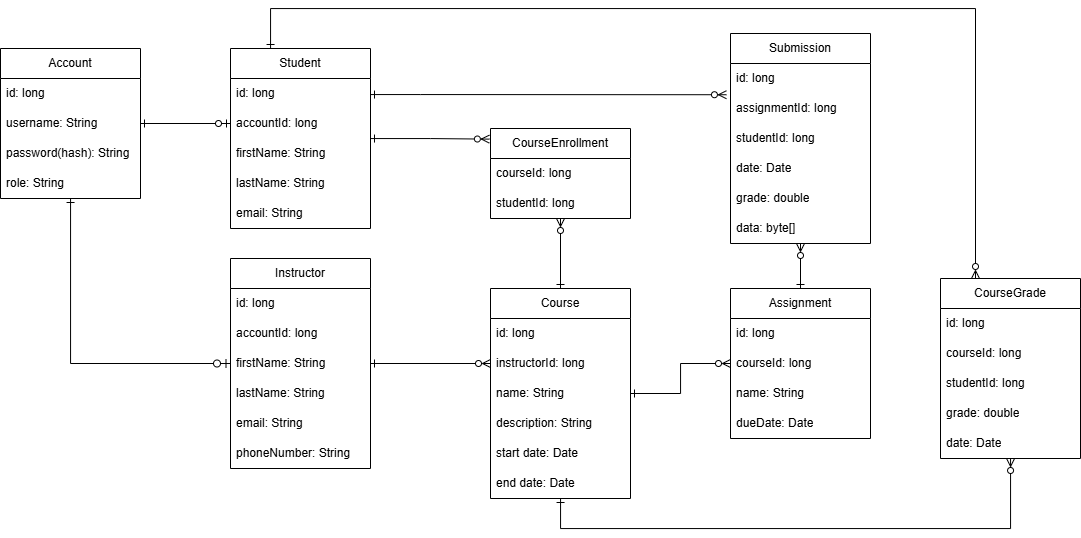

The diagram above was exported from draw.io. Its source (the exported page's mxGraphModel, read from the mxfile embedded in the PNG):
<mxGraphModel dx="1287" dy="855" grid="1" gridSize="10" guides="1" tooltips="1" connect="1" arrows="1" fold="1" page="1" pageScale="1" pageWidth="850" pageHeight="1100" math="0" shadow="0" extFonts="Permanent Marker^https://fonts.googleapis.com/css?family=Permanent+Marker">
  <root>
    <mxCell id="0" />
    <mxCell id="1" parent="0" />
    <mxCell id="0mO6QtWn7sBlj-9LjDEA-227" edge="1" parent="1" source="0mO6QtWn7sBlj-9LjDEA-7" style="edgeStyle=orthogonalEdgeStyle;rounded=0;orthogonalLoop=1;jettySize=auto;html=1;entryX=0;entryY=0.5;entryDx=0;entryDy=0;startArrow=ERone;startFill=0;endArrow=ERzeroToOne;endFill=0;strokeWidth=1;endSize=7;" target="0mO6QtWn7sBlj-9LjDEA-187">
      <mxGeometry relative="1" as="geometry" />
    </mxCell>
    <mxCell id="0mO6QtWn7sBlj-9LjDEA-228" edge="1" parent="1" source="0mO6QtWn7sBlj-9LjDEA-7" style="edgeStyle=orthogonalEdgeStyle;rounded=0;orthogonalLoop=1;jettySize=auto;html=1;endArrow=ERzeroToOne;endFill=0;startArrow=ERone;startFill=0;" target="0mO6QtWn7sBlj-9LjDEA-178">
      <mxGeometry relative="1" as="geometry">
        <Array as="points">
          <mxPoint x="240" y="150" />
          <mxPoint x="240" y="150" />
        </Array>
      </mxGeometry>
    </mxCell>
    <mxCell id="0mO6QtWn7sBlj-9LjDEA-7" parent="1" style="swimlane;fontStyle=0;childLayout=stackLayout;horizontal=1;startSize=30;horizontalStack=0;resizeParent=1;resizeParentMax=0;resizeLast=0;collapsible=1;marginBottom=0;whiteSpace=wrap;html=1;" value="Account" vertex="1">
      <mxGeometry height="150" width="140" x="120" y="60" as="geometry">
        <mxRectangle height="30" width="60" x="80" y="290" as="alternateBounds" />
      </mxGeometry>
    </mxCell>
    <mxCell id="0mO6QtWn7sBlj-9LjDEA-9" parent="0mO6QtWn7sBlj-9LjDEA-7" style="text;strokeColor=none;fillColor=none;align=left;verticalAlign=middle;spacingLeft=4;spacingRight=4;overflow=hidden;points=[[0,0.5],[1,0.5]];portConstraint=eastwest;rotatable=0;whiteSpace=wrap;html=1;" value="id: long" vertex="1">
      <mxGeometry height="30" width="140" y="30" as="geometry" />
    </mxCell>
    <mxCell id="0mO6QtWn7sBlj-9LjDEA-10" parent="0mO6QtWn7sBlj-9LjDEA-7" style="text;strokeColor=none;fillColor=none;align=left;verticalAlign=middle;spacingLeft=4;spacingRight=4;overflow=hidden;points=[[0,0.5],[1,0.5]];portConstraint=eastwest;rotatable=0;whiteSpace=wrap;html=1;" value="username: String" vertex="1">
      <mxGeometry height="30" width="140" y="60" as="geometry" />
    </mxCell>
    <mxCell id="0mO6QtWn7sBlj-9LjDEA-176" parent="0mO6QtWn7sBlj-9LjDEA-7" style="text;strokeColor=none;fillColor=none;align=left;verticalAlign=middle;spacingLeft=4;spacingRight=4;overflow=hidden;points=[[0,0.5],[1,0.5]];portConstraint=eastwest;rotatable=0;whiteSpace=wrap;html=1;" value="password(hash): String" vertex="1">
      <mxGeometry height="30" width="140" y="90" as="geometry" />
    </mxCell>
    <mxCell id="0mO6QtWn7sBlj-9LjDEA-177" parent="0mO6QtWn7sBlj-9LjDEA-7" style="text;strokeColor=none;fillColor=none;align=left;verticalAlign=middle;spacingLeft=4;spacingRight=4;overflow=hidden;points=[[0,0.5],[1,0.5]];portConstraint=eastwest;rotatable=0;whiteSpace=wrap;html=1;" value="role: String" vertex="1">
      <mxGeometry height="30" width="140" y="120" as="geometry" />
    </mxCell>
    <mxCell id="0mO6QtWn7sBlj-9LjDEA-247" edge="1" parent="1" source="0mO6QtWn7sBlj-9LjDEA-178" style="edgeStyle=orthogonalEdgeStyle;rounded=0;orthogonalLoop=1;jettySize=auto;html=1;entryX=0.25;entryY=0;entryDx=0;entryDy=0;startArrow=ERone;startFill=0;endArrow=ERzeroToMany;endFill=0;" target="0mO6QtWn7sBlj-9LjDEA-213">
      <mxGeometry relative="1" as="geometry">
        <Array as="points">
          <mxPoint x="390" y="20" />
          <mxPoint x="1095" y="20" />
        </Array>
      </mxGeometry>
    </mxCell>
    <mxCell id="0mO6QtWn7sBlj-9LjDEA-178" parent="1" style="swimlane;fontStyle=0;childLayout=stackLayout;horizontal=1;startSize=30;horizontalStack=0;resizeParent=1;resizeParentMax=0;resizeLast=0;collapsible=1;marginBottom=0;whiteSpace=wrap;html=1;" value="Student" vertex="1">
      <mxGeometry height="180" width="140" x="350" y="60" as="geometry">
        <mxRectangle height="30" width="60" x="80" y="290" as="alternateBounds" />
      </mxGeometry>
    </mxCell>
    <mxCell id="0mO6QtWn7sBlj-9LjDEA-179" parent="0mO6QtWn7sBlj-9LjDEA-178" style="text;strokeColor=none;fillColor=none;align=left;verticalAlign=middle;spacingLeft=4;spacingRight=4;overflow=hidden;points=[[0,0.5],[1,0.5]];portConstraint=eastwest;rotatable=0;whiteSpace=wrap;html=1;" value="id: long" vertex="1">
      <mxGeometry height="30" width="140" y="30" as="geometry" />
    </mxCell>
    <mxCell id="0mO6QtWn7sBlj-9LjDEA-183" parent="0mO6QtWn7sBlj-9LjDEA-178" style="text;strokeColor=none;fillColor=none;align=left;verticalAlign=middle;spacingLeft=4;spacingRight=4;overflow=hidden;points=[[0,0.5],[1,0.5]];portConstraint=eastwest;rotatable=0;whiteSpace=wrap;html=1;" value="accountId: long" vertex="1">
      <mxGeometry height="30" width="140" y="60" as="geometry" />
    </mxCell>
    <mxCell id="0mO6QtWn7sBlj-9LjDEA-180" parent="0mO6QtWn7sBlj-9LjDEA-178" style="text;strokeColor=none;fillColor=none;align=left;verticalAlign=middle;spacingLeft=4;spacingRight=4;overflow=hidden;points=[[0,0.5],[1,0.5]];portConstraint=eastwest;rotatable=0;whiteSpace=wrap;html=1;" value="firstName: String" vertex="1">
      <mxGeometry height="30" width="140" y="90" as="geometry" />
    </mxCell>
    <mxCell id="0mO6QtWn7sBlj-9LjDEA-181" parent="0mO6QtWn7sBlj-9LjDEA-178" style="text;strokeColor=none;fillColor=none;align=left;verticalAlign=middle;spacingLeft=4;spacingRight=4;overflow=hidden;points=[[0,0.5],[1,0.5]];portConstraint=eastwest;rotatable=0;whiteSpace=wrap;html=1;" value="lastName: String" vertex="1">
      <mxGeometry height="30" width="140" y="120" as="geometry" />
    </mxCell>
    <mxCell id="0mO6QtWn7sBlj-9LjDEA-182" parent="0mO6QtWn7sBlj-9LjDEA-178" style="text;strokeColor=none;fillColor=none;align=left;verticalAlign=middle;spacingLeft=4;spacingRight=4;overflow=hidden;points=[[0,0.5],[1,0.5]];portConstraint=eastwest;rotatable=0;whiteSpace=wrap;html=1;" value="email: String" vertex="1">
      <mxGeometry height="30" width="140" y="150" as="geometry" />
    </mxCell>
    <mxCell id="0mO6QtWn7sBlj-9LjDEA-241" edge="1" parent="1" source="0mO6QtWn7sBlj-9LjDEA-184" style="edgeStyle=orthogonalEdgeStyle;rounded=0;orthogonalLoop=1;jettySize=auto;html=1;entryX=0;entryY=0.5;entryDx=0;entryDy=0;startArrow=ERone;startFill=0;endArrow=ERzeroToMany;endFill=0;" target="0mO6QtWn7sBlj-9LjDEA-194">
      <mxGeometry relative="1" as="geometry" />
    </mxCell>
    <mxCell id="0mO6QtWn7sBlj-9LjDEA-184" parent="1" style="swimlane;fontStyle=0;childLayout=stackLayout;horizontal=1;startSize=30;horizontalStack=0;resizeParent=1;resizeParentMax=0;resizeLast=0;collapsible=1;marginBottom=0;whiteSpace=wrap;html=1;" value="Instructor" vertex="1">
      <mxGeometry height="210" width="140" x="350" y="270" as="geometry">
        <mxRectangle height="30" width="60" x="80" y="290" as="alternateBounds" />
      </mxGeometry>
    </mxCell>
    <mxCell id="0mO6QtWn7sBlj-9LjDEA-185" parent="0mO6QtWn7sBlj-9LjDEA-184" style="text;strokeColor=none;fillColor=none;align=left;verticalAlign=middle;spacingLeft=4;spacingRight=4;overflow=hidden;points=[[0,0.5],[1,0.5]];portConstraint=eastwest;rotatable=0;whiteSpace=wrap;html=1;" value="id: long" vertex="1">
      <mxGeometry height="30" width="140" y="30" as="geometry" />
    </mxCell>
    <mxCell id="0mO6QtWn7sBlj-9LjDEA-186" parent="0mO6QtWn7sBlj-9LjDEA-184" style="text;strokeColor=none;fillColor=none;align=left;verticalAlign=middle;spacingLeft=4;spacingRight=4;overflow=hidden;points=[[0,0.5],[1,0.5]];portConstraint=eastwest;rotatable=0;whiteSpace=wrap;html=1;" value="accountId: long" vertex="1">
      <mxGeometry height="30" width="140" y="60" as="geometry" />
    </mxCell>
    <mxCell id="0mO6QtWn7sBlj-9LjDEA-187" parent="0mO6QtWn7sBlj-9LjDEA-184" style="text;strokeColor=none;fillColor=none;align=left;verticalAlign=middle;spacingLeft=4;spacingRight=4;overflow=hidden;points=[[0,0.5],[1,0.5]];portConstraint=eastwest;rotatable=0;whiteSpace=wrap;html=1;" value="firstName: String" vertex="1">
      <mxGeometry height="30" width="140" y="90" as="geometry" />
    </mxCell>
    <mxCell id="0mO6QtWn7sBlj-9LjDEA-188" parent="0mO6QtWn7sBlj-9LjDEA-184" style="text;strokeColor=none;fillColor=none;align=left;verticalAlign=middle;spacingLeft=4;spacingRight=4;overflow=hidden;points=[[0,0.5],[1,0.5]];portConstraint=eastwest;rotatable=0;whiteSpace=wrap;html=1;" value="lastName: String" vertex="1">
      <mxGeometry height="30" width="140" y="120" as="geometry" />
    </mxCell>
    <mxCell id="0mO6QtWn7sBlj-9LjDEA-189" parent="0mO6QtWn7sBlj-9LjDEA-184" style="text;strokeColor=none;fillColor=none;align=left;verticalAlign=middle;spacingLeft=4;spacingRight=4;overflow=hidden;points=[[0,0.5],[1,0.5]];portConstraint=eastwest;rotatable=0;whiteSpace=wrap;html=1;" value="email: String" vertex="1">
      <mxGeometry height="30" width="140" y="150" as="geometry" />
    </mxCell>
    <mxCell id="0mO6QtWn7sBlj-9LjDEA-190" parent="0mO6QtWn7sBlj-9LjDEA-184" style="text;strokeColor=none;fillColor=none;align=left;verticalAlign=middle;spacingLeft=4;spacingRight=4;overflow=hidden;points=[[0,0.5],[1,0.5]];portConstraint=eastwest;rotatable=0;whiteSpace=wrap;html=1;" value="phoneNumber: String" vertex="1">
      <mxGeometry height="30" width="140" y="180" as="geometry" />
    </mxCell>
    <mxCell id="0mO6QtWn7sBlj-9LjDEA-243" edge="1" parent="1" source="0mO6QtWn7sBlj-9LjDEA-191" style="edgeStyle=orthogonalEdgeStyle;rounded=0;orthogonalLoop=1;jettySize=auto;html=1;entryX=0;entryY=0.5;entryDx=0;entryDy=0;startArrow=ERone;startFill=0;endArrow=ERzeroToMany;endFill=0;" target="0mO6QtWn7sBlj-9LjDEA-203">
      <mxGeometry relative="1" as="geometry" />
    </mxCell>
    <mxCell id="0mO6QtWn7sBlj-9LjDEA-248" edge="1" parent="1" source="0mO6QtWn7sBlj-9LjDEA-191" style="edgeStyle=orthogonalEdgeStyle;rounded=0;orthogonalLoop=1;jettySize=auto;html=1;startArrow=ERone;startFill=0;endArrow=ERzeroToMany;endFill=0;" target="0mO6QtWn7sBlj-9LjDEA-213">
      <mxGeometry relative="1" as="geometry">
        <Array as="points">
          <mxPoint x="680" y="540" />
          <mxPoint x="1130" y="540" />
        </Array>
      </mxGeometry>
    </mxCell>
    <mxCell id="0mO6QtWn7sBlj-9LjDEA-191" parent="1" style="swimlane;fontStyle=0;childLayout=stackLayout;horizontal=1;startSize=30;horizontalStack=0;resizeParent=1;resizeParentMax=0;resizeLast=0;collapsible=1;marginBottom=0;whiteSpace=wrap;html=1;" value="Course" vertex="1">
      <mxGeometry height="210" width="140" x="610" y="300" as="geometry">
        <mxRectangle height="30" width="60" x="80" y="290" as="alternateBounds" />
      </mxGeometry>
    </mxCell>
    <mxCell id="0mO6QtWn7sBlj-9LjDEA-192" parent="0mO6QtWn7sBlj-9LjDEA-191" style="text;strokeColor=none;fillColor=none;align=left;verticalAlign=middle;spacingLeft=4;spacingRight=4;overflow=hidden;points=[[0,0.5],[1,0.5]];portConstraint=eastwest;rotatable=0;whiteSpace=wrap;html=1;" value="id: long" vertex="1">
      <mxGeometry height="30" width="140" y="30" as="geometry" />
    </mxCell>
    <mxCell id="0mO6QtWn7sBlj-9LjDEA-194" parent="0mO6QtWn7sBlj-9LjDEA-191" style="text;strokeColor=none;fillColor=none;align=left;verticalAlign=middle;spacingLeft=4;spacingRight=4;overflow=hidden;points=[[0,0.5],[1,0.5]];portConstraint=eastwest;rotatable=0;whiteSpace=wrap;html=1;" value="instructorId: long" vertex="1">
      <mxGeometry height="30" width="140" y="60" as="geometry" />
    </mxCell>
    <mxCell id="0mO6QtWn7sBlj-9LjDEA-193" parent="0mO6QtWn7sBlj-9LjDEA-191" style="text;strokeColor=none;fillColor=none;align=left;verticalAlign=middle;spacingLeft=4;spacingRight=4;overflow=hidden;points=[[0,0.5],[1,0.5]];portConstraint=eastwest;rotatable=0;whiteSpace=wrap;html=1;" value="name: String" vertex="1">
      <mxGeometry height="30" width="140" y="90" as="geometry" />
    </mxCell>
    <mxCell id="0mO6QtWn7sBlj-9LjDEA-195" parent="0mO6QtWn7sBlj-9LjDEA-191" style="text;strokeColor=none;fillColor=none;align=left;verticalAlign=middle;spacingLeft=4;spacingRight=4;overflow=hidden;points=[[0,0.5],[1,0.5]];portConstraint=eastwest;rotatable=0;whiteSpace=wrap;html=1;" value="description: String" vertex="1">
      <mxGeometry height="30" width="140" y="120" as="geometry" />
    </mxCell>
    <mxCell id="XFA4ejLt8l7YWWdluyfD-1" parent="0mO6QtWn7sBlj-9LjDEA-191" style="text;strokeColor=none;fillColor=none;align=left;verticalAlign=middle;spacingLeft=4;spacingRight=4;overflow=hidden;points=[[0,0.5],[1,0.5]];portConstraint=eastwest;rotatable=0;whiteSpace=wrap;html=1;" value="start date: Date" vertex="1">
      <mxGeometry height="30" width="140" y="150" as="geometry" />
    </mxCell>
    <mxCell id="XFA4ejLt8l7YWWdluyfD-2" parent="0mO6QtWn7sBlj-9LjDEA-191" style="text;strokeColor=none;fillColor=none;align=left;verticalAlign=middle;spacingLeft=4;spacingRight=4;overflow=hidden;points=[[0,0.5],[1,0.5]];portConstraint=eastwest;rotatable=0;whiteSpace=wrap;html=1;" value="end date: Date" vertex="1">
      <mxGeometry height="30" width="140" y="180" as="geometry" />
    </mxCell>
    <mxCell id="0mO6QtWn7sBlj-9LjDEA-242" edge="1" parent="1" source="0mO6QtWn7sBlj-9LjDEA-196" style="edgeStyle=orthogonalEdgeStyle;rounded=0;orthogonalLoop=1;jettySize=auto;html=1;entryX=0.5;entryY=0;entryDx=0;entryDy=0;startArrow=ERzeroToMany;startFill=0;endArrow=ERone;endFill=0;" target="0mO6QtWn7sBlj-9LjDEA-191">
      <mxGeometry relative="1" as="geometry" />
    </mxCell>
    <mxCell id="0mO6QtWn7sBlj-9LjDEA-196" parent="1" style="swimlane;fontStyle=0;childLayout=stackLayout;horizontal=1;startSize=30;horizontalStack=0;resizeParent=1;resizeParentMax=0;resizeLast=0;collapsible=1;marginBottom=0;whiteSpace=wrap;html=1;" value="CourseEnrollment" vertex="1">
      <mxGeometry height="90" width="140" x="610" y="140" as="geometry">
        <mxRectangle height="30" width="60" x="80" y="290" as="alternateBounds" />
      </mxGeometry>
    </mxCell>
    <mxCell id="0mO6QtWn7sBlj-9LjDEA-197" parent="0mO6QtWn7sBlj-9LjDEA-196" style="text;strokeColor=none;fillColor=none;align=left;verticalAlign=middle;spacingLeft=4;spacingRight=4;overflow=hidden;points=[[0,0.5],[1,0.5]];portConstraint=eastwest;rotatable=0;whiteSpace=wrap;html=1;" value="courseId: long" vertex="1">
      <mxGeometry height="30" width="140" y="30" as="geometry" />
    </mxCell>
    <mxCell id="0mO6QtWn7sBlj-9LjDEA-198" parent="0mO6QtWn7sBlj-9LjDEA-196" style="text;strokeColor=none;fillColor=none;align=left;verticalAlign=middle;spacingLeft=4;spacingRight=4;overflow=hidden;points=[[0,0.5],[1,0.5]];portConstraint=eastwest;rotatable=0;whiteSpace=wrap;html=1;" value="studentId: long" vertex="1">
      <mxGeometry height="30" width="140" y="60" as="geometry" />
    </mxCell>
    <mxCell id="0mO6QtWn7sBlj-9LjDEA-201" parent="1" style="swimlane;fontStyle=0;childLayout=stackLayout;horizontal=1;startSize=30;horizontalStack=0;resizeParent=1;resizeParentMax=0;resizeLast=0;collapsible=1;marginBottom=0;whiteSpace=wrap;html=1;" value="Assignment" vertex="1">
      <mxGeometry height="150" width="140" x="850" y="300" as="geometry">
        <mxRectangle height="30" width="60" x="80" y="290" as="alternateBounds" />
      </mxGeometry>
    </mxCell>
    <mxCell id="0mO6QtWn7sBlj-9LjDEA-202" parent="0mO6QtWn7sBlj-9LjDEA-201" style="text;strokeColor=none;fillColor=none;align=left;verticalAlign=middle;spacingLeft=4;spacingRight=4;overflow=hidden;points=[[0,0.5],[1,0.5]];portConstraint=eastwest;rotatable=0;whiteSpace=wrap;html=1;" value="id: long" vertex="1">
      <mxGeometry height="30" width="140" y="30" as="geometry" />
    </mxCell>
    <mxCell id="0mO6QtWn7sBlj-9LjDEA-203" parent="0mO6QtWn7sBlj-9LjDEA-201" style="text;strokeColor=none;fillColor=none;align=left;verticalAlign=middle;spacingLeft=4;spacingRight=4;overflow=hidden;points=[[0,0.5],[1,0.5]];portConstraint=eastwest;rotatable=0;whiteSpace=wrap;html=1;" value="courseId: long" vertex="1">
      <mxGeometry height="30" width="140" y="60" as="geometry" />
    </mxCell>
    <mxCell id="0mO6QtWn7sBlj-9LjDEA-204" parent="0mO6QtWn7sBlj-9LjDEA-201" style="text;strokeColor=none;fillColor=none;align=left;verticalAlign=middle;spacingLeft=4;spacingRight=4;overflow=hidden;points=[[0,0.5],[1,0.5]];portConstraint=eastwest;rotatable=0;whiteSpace=wrap;html=1;" value="name: String" vertex="1">
      <mxGeometry height="30" width="140" y="90" as="geometry" />
    </mxCell>
    <mxCell id="0mO6QtWn7sBlj-9LjDEA-205" parent="0mO6QtWn7sBlj-9LjDEA-201" style="text;strokeColor=none;fillColor=none;align=left;verticalAlign=middle;spacingLeft=4;spacingRight=4;overflow=hidden;points=[[0,0.5],[1,0.5]];portConstraint=eastwest;rotatable=0;whiteSpace=wrap;html=1;" value="dueDate: Date" vertex="1">
      <mxGeometry height="30" width="140" y="120" as="geometry" />
    </mxCell>
    <mxCell id="0mO6QtWn7sBlj-9LjDEA-246" edge="1" parent="1" source="0mO6QtWn7sBlj-9LjDEA-206" style="edgeStyle=orthogonalEdgeStyle;rounded=0;orthogonalLoop=1;jettySize=auto;html=1;startArrow=ERzeroToMany;startFill=0;endArrow=ERone;endFill=0;" target="0mO6QtWn7sBlj-9LjDEA-201">
      <mxGeometry relative="1" as="geometry" />
    </mxCell>
    <mxCell id="0mO6QtWn7sBlj-9LjDEA-206" parent="1" style="swimlane;fontStyle=0;childLayout=stackLayout;horizontal=1;startSize=30;horizontalStack=0;resizeParent=1;resizeParentMax=0;resizeLast=0;collapsible=1;marginBottom=0;whiteSpace=wrap;html=1;" value="Submission" vertex="1">
      <mxGeometry height="210" width="140" x="850" y="45" as="geometry">
        <mxRectangle height="30" width="60" x="80" y="290" as="alternateBounds" />
      </mxGeometry>
    </mxCell>
    <mxCell id="0mO6QtWn7sBlj-9LjDEA-207" parent="0mO6QtWn7sBlj-9LjDEA-206" style="text;strokeColor=none;fillColor=none;align=left;verticalAlign=middle;spacingLeft=4;spacingRight=4;overflow=hidden;points=[[0,0.5],[1,0.5]];portConstraint=eastwest;rotatable=0;whiteSpace=wrap;html=1;" value="id: long" vertex="1">
      <mxGeometry height="30" width="140" y="30" as="geometry" />
    </mxCell>
    <mxCell id="0mO6QtWn7sBlj-9LjDEA-208" parent="0mO6QtWn7sBlj-9LjDEA-206" style="text;strokeColor=none;fillColor=none;align=left;verticalAlign=middle;spacingLeft=4;spacingRight=4;overflow=hidden;points=[[0,0.5],[1,0.5]];portConstraint=eastwest;rotatable=0;whiteSpace=wrap;html=1;" value="assignmentId: long" vertex="1">
      <mxGeometry height="30" width="140" y="60" as="geometry" />
    </mxCell>
    <mxCell id="0mO6QtWn7sBlj-9LjDEA-209" parent="0mO6QtWn7sBlj-9LjDEA-206" style="text;strokeColor=none;fillColor=none;align=left;verticalAlign=middle;spacingLeft=4;spacingRight=4;overflow=hidden;points=[[0,0.5],[1,0.5]];portConstraint=eastwest;rotatable=0;whiteSpace=wrap;html=1;" value="studentId: long" vertex="1">
      <mxGeometry height="30" width="140" y="90" as="geometry" />
    </mxCell>
    <mxCell id="0mO6QtWn7sBlj-9LjDEA-210" parent="0mO6QtWn7sBlj-9LjDEA-206" style="text;strokeColor=none;fillColor=none;align=left;verticalAlign=middle;spacingLeft=4;spacingRight=4;overflow=hidden;points=[[0,0.5],[1,0.5]];portConstraint=eastwest;rotatable=0;whiteSpace=wrap;html=1;" value="date: Date" vertex="1">
      <mxGeometry height="30" width="140" y="120" as="geometry" />
    </mxCell>
    <mxCell id="0mO6QtWn7sBlj-9LjDEA-211" parent="0mO6QtWn7sBlj-9LjDEA-206" style="text;strokeColor=none;fillColor=none;align=left;verticalAlign=middle;spacingLeft=4;spacingRight=4;overflow=hidden;points=[[0,0.5],[1,0.5]];portConstraint=eastwest;rotatable=0;whiteSpace=wrap;html=1;" value="grade: double" vertex="1">
      <mxGeometry height="30" width="140" y="150" as="geometry" />
    </mxCell>
    <mxCell id="0mO6QtWn7sBlj-9LjDEA-212" parent="0mO6QtWn7sBlj-9LjDEA-206" style="text;strokeColor=none;fillColor=none;align=left;verticalAlign=middle;spacingLeft=4;spacingRight=4;overflow=hidden;points=[[0,0.5],[1,0.5]];portConstraint=eastwest;rotatable=0;whiteSpace=wrap;html=1;" value="data: byte[]" vertex="1">
      <mxGeometry height="30" width="140" y="180" as="geometry" />
    </mxCell>
    <mxCell id="0mO6QtWn7sBlj-9LjDEA-213" parent="1" style="swimlane;fontStyle=0;childLayout=stackLayout;horizontal=1;startSize=30;horizontalStack=0;resizeParent=1;resizeParentMax=0;resizeLast=0;collapsible=1;marginBottom=0;whiteSpace=wrap;html=1;" value="CourseGrade" vertex="1">
      <mxGeometry height="180" width="140" x="1060" y="290" as="geometry">
        <mxRectangle height="30" width="60" x="80" y="290" as="alternateBounds" />
      </mxGeometry>
    </mxCell>
    <mxCell id="0mO6QtWn7sBlj-9LjDEA-214" parent="0mO6QtWn7sBlj-9LjDEA-213" style="text;strokeColor=none;fillColor=none;align=left;verticalAlign=middle;spacingLeft=4;spacingRight=4;overflow=hidden;points=[[0,0.5],[1,0.5]];portConstraint=eastwest;rotatable=0;whiteSpace=wrap;html=1;" value="id: long" vertex="1">
      <mxGeometry height="30" width="140" y="30" as="geometry" />
    </mxCell>
    <mxCell id="0mO6QtWn7sBlj-9LjDEA-215" parent="0mO6QtWn7sBlj-9LjDEA-213" style="text;strokeColor=none;fillColor=none;align=left;verticalAlign=middle;spacingLeft=4;spacingRight=4;overflow=hidden;points=[[0,0.5],[1,0.5]];portConstraint=eastwest;rotatable=0;whiteSpace=wrap;html=1;" value="courseId: long" vertex="1">
      <mxGeometry height="30" width="140" y="60" as="geometry" />
    </mxCell>
    <mxCell id="0mO6QtWn7sBlj-9LjDEA-216" parent="0mO6QtWn7sBlj-9LjDEA-213" style="text;strokeColor=none;fillColor=none;align=left;verticalAlign=middle;spacingLeft=4;spacingRight=4;overflow=hidden;points=[[0,0.5],[1,0.5]];portConstraint=eastwest;rotatable=0;whiteSpace=wrap;html=1;" value="studentId: long" vertex="1">
      <mxGeometry height="30" width="140" y="90" as="geometry" />
    </mxCell>
    <mxCell id="0mO6QtWn7sBlj-9LjDEA-217" parent="0mO6QtWn7sBlj-9LjDEA-213" style="text;strokeColor=none;fillColor=none;align=left;verticalAlign=middle;spacingLeft=4;spacingRight=4;overflow=hidden;points=[[0,0.5],[1,0.5]];portConstraint=eastwest;rotatable=0;whiteSpace=wrap;html=1;" value="grade: double" vertex="1">
      <mxGeometry height="30" width="140" y="120" as="geometry" />
    </mxCell>
    <mxCell id="0mO6QtWn7sBlj-9LjDEA-218" parent="0mO6QtWn7sBlj-9LjDEA-213" style="text;strokeColor=none;fillColor=none;align=left;verticalAlign=middle;spacingLeft=4;spacingRight=4;overflow=hidden;points=[[0,0.5],[1,0.5]];portConstraint=eastwest;rotatable=0;whiteSpace=wrap;html=1;" value="date: Date" vertex="1">
      <mxGeometry height="30" width="140" y="150" as="geometry" />
    </mxCell>
    <mxCell id="0mO6QtWn7sBlj-9LjDEA-237" edge="1" parent="1" source="0mO6QtWn7sBlj-9LjDEA-178" style="edgeStyle=orthogonalEdgeStyle;rounded=0;orthogonalLoop=1;jettySize=auto;html=1;entryX=-0.008;entryY=0.118;entryDx=0;entryDy=0;entryPerimeter=0;startArrow=ERone;startFill=0;endArrow=ERzeroToMany;endFill=0;" target="0mO6QtWn7sBlj-9LjDEA-196">
      <mxGeometry relative="1" as="geometry" />
    </mxCell>
    <mxCell id="0mO6QtWn7sBlj-9LjDEA-245" edge="1" parent="1" source="0mO6QtWn7sBlj-9LjDEA-178" style="edgeStyle=orthogonalEdgeStyle;rounded=0;orthogonalLoop=1;jettySize=auto;html=1;entryX=-0.029;entryY=0.041;entryDx=0;entryDy=0;entryPerimeter=0;startArrow=ERone;startFill=0;endArrow=ERzeroToMany;endFill=0;" target="0mO6QtWn7sBlj-9LjDEA-208">
      <mxGeometry relative="1" as="geometry">
        <Array as="points">
          <mxPoint x="540" y="106" />
          <mxPoint x="540" y="106" />
        </Array>
      </mxGeometry>
    </mxCell>
  </root>
</mxGraphModel>